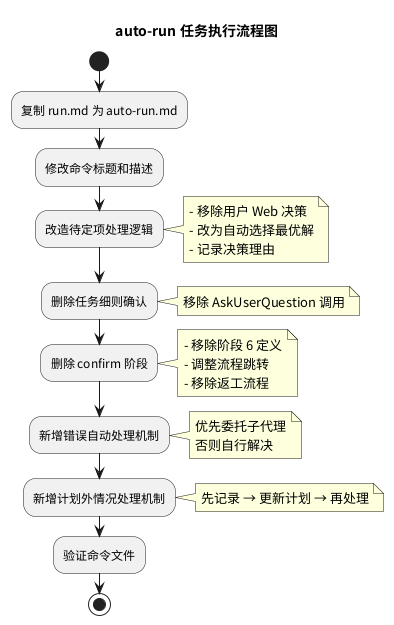

The diagram above was rendered by PlantUML. Its source (embedded in the PNG):
@startuml auto-run-task-flow
title auto-run 任务执行流程图

start

:复制 run.md 为 auto-run.md;

:修改命令标题和描述;

:改造待定项处理逻辑;
note right
  - 移除用户 Web 决策
  - 改为自动选择最优解
  - 记录决策理由
end note

:删除任务细则确认;
note right
  移除 AskUserQuestion 调用
end note

:删除 confirm 阶段;
note right
  - 移除阶段 6 定义
  - 调整流程跳转
  - 移除返工流程
end note

:新增错误自动处理机制;
note right
  优先委托子代理
  否则自行解决
end note

:新增计划外情况处理机制;
note right
  先记录 → 更新计划 → 再处理
end note

:验证命令文件;

stop

@enduml